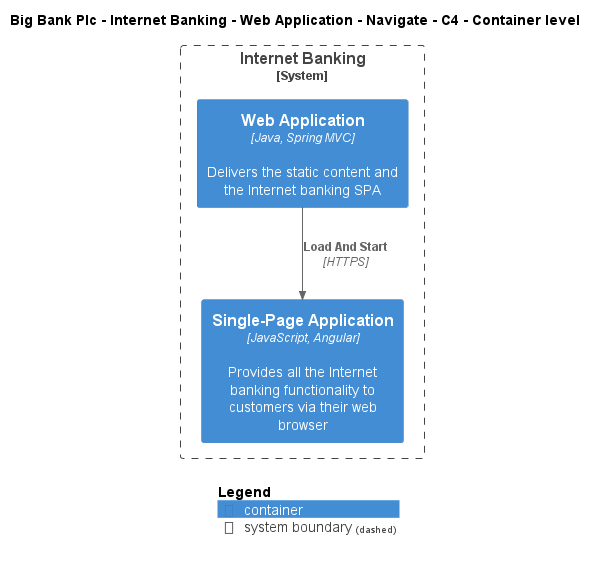

The diagram above was rendered by PlantUML. Its source (embedded in the PNG):
@startuml
!include ..\..\..\..\..\..\..\.c4s\C4_Container.puml

AddElementTag("c4interflow:lifecycle:new", $bgColor=green, $fontColor=#ffffff, $borderColor=green, $shadowing="False")
AddElementTag("c4interflow:lifecycle:changed", $bgColor=orange, $fontColor=#ffffff, $borderColor=orange, $shadowing="False")
AddElementTag("c4interflow:lifecycle:removed", $bgColor=red, $fontColor=#ffffff, $borderColor=red, $shadowing="False")

AddRelTag("c4interflow:lifecycle:new", $textColor=green, $lineColor=green)
AddRelTag("c4interflow:lifecycle:changed", $textColor=orange, $lineColor=orange)
AddRelTag("c4interflow:lifecycle:removed", $textColor=red, $lineColor=red)

SHOW_PERSON_PORTRAIT()
LAYOUT_TOP_DOWN()

skinparam linetype polyline

title Big Bank Plc - Internet Banking - Web Application - Navigate - C4 - Container level


System_Boundary(BigBankPlc.SoftwareSystems.InternetBanking, "Internet Banking") {
    Container(BigBankPlc.SoftwareSystems.InternetBanking.Containers.WebApplication, "Web Application", "Java, Spring MVC", "Delivers the static content and the Internet banking SPA")
    Container(BigBankPlc.SoftwareSystems.InternetBanking.Containers.SinglePageApp, "Single-Page Application", "JavaScript, Angular", "Provides all the Internet banking functionality to customers via their web browser")
}

Rel(BigBankPlc.SoftwareSystems.InternetBanking.Containers.WebApplication, BigBankPlc.SoftwareSystems.InternetBanking.Containers.SinglePageApp, "Load And Start", "HTTPS", $tags="protocol:https")


SHOW_LEGEND()
@enduml